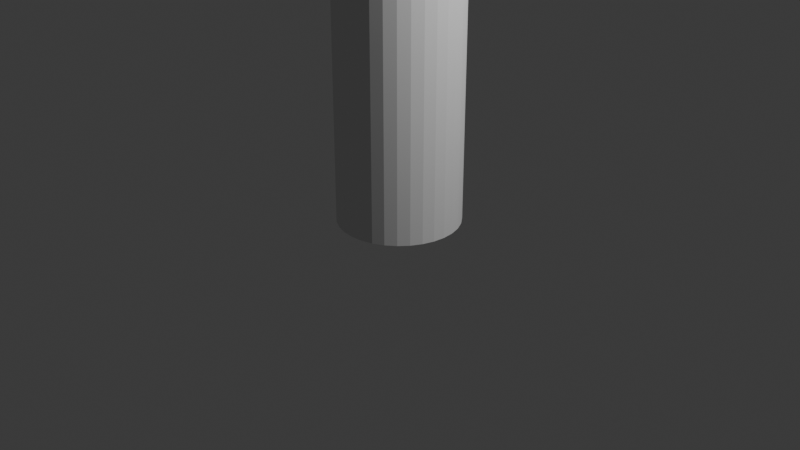 # Source: candle.blend  (saved by Blender 4.0.36; exported with 4.5.12 LTS)
import bpy
from mathutils import Matrix  # noqa: F401  (used for matrix-valued properties, if any)

bpy.ops.wm.read_factory_settings(use_empty=True)
scene = bpy.context.scene
scene.name = 'Scene'

# ---- collections
col_collection = bpy.data.collections.new('Collection'); scene.collection.children.link(col_collection)

# ---- world
world_world = bpy.data.worlds.new('World'); scene.world = world_world
world_world.use_nodes = True; world_world.node_tree.nodes.clear()
_N = world_world.node_tree.nodes; _L = world_world.node_tree.links
n0 = _N.new('ShaderNodeOutputWorld'); n0.name = 'World Output'; n0.location = (300, 300)
n1 = _N.new('ShaderNodeBackground'); n1.name = 'Background'; n1.location = (10, 300)
n1.inputs[0].default_value = (0.05088, 0.05088, 0.05088, 1.0)
_L.new(n1.outputs[0], n0.inputs[0])
n0.is_active_output = True
world_world.color = (0.05088, 0.05088, 0.05088)
world_world.use_sun_shadow = False
world_world.sun_shadow_jitter_overblur = 0.0

# ---- cameras
cam_camera = bpy.data.cameras.new('Camera')
cam_camera.clip_end = 100.0
cam_camera.ortho_scale = 7.314

# ---- lights
light_light = bpy.data.lights.new('Light', 'POINT')
light_light.transmission_factor = 0.0
light_light.use_soft_falloff = False
light_light.energy = 1000.0
light_light.shadow_soft_size = 0.1
light_light.shadow_maximum_resolution = 0.006
light_light.use_absolute_resolution = True

# ---- meshes
me_cylinder = bpy.data.meshes.new('Cylinder')
me_cylinder.from_pydata([(0.0, 1.0, -1.0), (0.0, 1.0, 1.0), (0.1951, 0.9808, -1.0), (0.1951, 0.9808, 1.0), (0.3827, 0.9239, -1.0), (0.3827, 0.9239, 1.0), (0.5556, 0.8315, -1.0), (0.5556, 0.8315, 1.0), (0.7071, 0.7071, -1.0), (0.7071, 0.7071, 1.0), (0.8315, 0.5556, -1.0), (0.8315, 0.5556, 1.0), (0.9239, 0.3827, -1.0), (0.9239, 0.3827, 1.0), (0.9808, 0.1951, -1.0), (0.9808, 0.1951, 1.0), (1.0, 0.0, -1.0), (1.0, 0.0, 1.0), (0.9808, -0.1951, -1.0), (0.9808, -0.1951, 1.0), (0.9239, -0.3827, -1.0), (0.9239, -0.3827, 1.0), (0.8315, -0.5556, -1.0), (0.8315, -0.5556, 1.0), (0.7071, -0.7071, -1.0), (0.7071, -0.7071, 1.0), (0.5556, -0.8315, -1.0), (0.5556, -0.8315, 1.0), (0.3827, -0.9239, -1.0), (0.3827, -0.9239, 1.0), (0.1951, -0.9808, -1.0), (0.1951, -0.9808, 1.0), (0.0, -1.0, -1.0), (0.0, -1.0, 1.0), (-0.1951, -0.9808, -1.0), (-0.1951, -0.9808, 1.0), (-0.3827, -0.9239, -1.0), (-0.3827, -0.9239, 1.0), (-0.5556, -0.8315, -1.0), (-0.5556, -0.8315, 1.0), (-0.7071, -0.7071, -1.0), (-0.7071, -0.7071, 1.0), (-0.8315, -0.5556, -1.0), (-0.8315, -0.5556, 1.0), (-0.9239, -0.3827, -1.0), (-0.9239, -0.3827, 1.0), (-0.9808, -0.1951, -1.0), (-0.9808, -0.1951, 1.0), (-1.0, 0.0, -1.0), (-1.0, 0.0, 1.0), (-0.9808, 0.1951, -1.0), (-0.9808, 0.1951, 1.0), (-0.9239, 0.3827, -1.0), (-0.9239, 0.3827, 1.0), (-0.8315, 0.5556, -1.0), (-0.8315, 0.5556, 1.0), (-0.7071, 0.7071, -1.0), (-0.7071, 0.7071, 1.0), (-0.5556, 0.8315, -1.0), (-0.5556, 0.8315, 1.0), (-0.3827, 0.9239, -1.0), (-0.3827, 0.9239, 1.0), (-0.1951, 0.9808, -1.0), (-0.1951, 0.9808, 1.0)], [], [(0, 1, 3, 2), (2, 3, 5, 4), (4, 5, 7, 6), (6, 7, 9, 8), (8, 9, 11, 10), (10, 11, 13, 12), (12, 13, 15, 14), (14, 15, 17, 16), (16, 17, 19, 18), (18, 19, 21, 20), (20, 21, 23, 22), (22, 23, 25, 24), (24, 25, 27, 26), (26, 27, 29, 28), (28, 29, 31, 30), (30, 31, 33, 32), (32, 33, 35, 34), (34, 35, 37, 36), (36, 37, 39, 38), (38, 39, 41, 40), (40, 41, 43, 42), (42, 43, 45, 44), (44, 45, 47, 46), (46, 47, 49, 48), (48, 49, 51, 50), (50, 51, 53, 52), (52, 53, 55, 54), (54, 55, 57, 56), (56, 57, 59, 58), (58, 59, 61, 60), (3, 1, 63, 61, 59, 57, 55, 53, 51, 49, 47, 45, 43, 41, 39, 37, 35, 33, 31, 29, 27, 25, 23, 21, 19, 17, 15, 13, 11, 9, 7, 5), (60, 61, 63, 62), (62, 63, 1, 0), (0, 2, 4, 6, 8, 10, 12, 14, 16, 18, 20, 22, 24, 26, 28, 30, 32, 34, 36, 38, 40, 42, 44, 46, 48, 50, 52, 54, 56, 58, 60, 62)])
_uv = me_cylinder.uv_layers.new(name='UVMap')
_uv.uv.foreach_set('vector', [1.0, 0.5, 1.0, 1.0, 0.9688, 1.0, 0.9688, 0.5, 0.9688, 0.5, 0.9688, 1.0, 0.9375, 1.0, 0.9375, 0.5, 0.9375, 0.5, 0.9375, 1.0, 0.9062, 1.0, 0.9062, 0.5, 0.9062, 0.5, 0.9062, 1.0, 0.875, 1.0, 0.875, 0.5, 0.875, 0.5, 0.875, 1.0, 0.8438, 1.0, 0.8438, 0.5, 0.8438, 0.5, 0.8438, 1.0, 0.8125, 1.0, 0.8125, 0.5, 0.8125, 0.5, 0.8125, 1.0, 0.7812, 1.0, 0.7812, 0.5, 0.7812, 0.5, 0.7812, 1.0, 0.75, 1.0, 0.75, 0.5, 0.75, 0.5, 0.75, 1.0, 0.7188, 1.0, 0.7188, 0.5, 0.7188, 0.5, 0.7188, 1.0, 0.6875, 1.0, 0.6875, 0.5, 0.6875, 0.5, 0.6875, 1.0, 0.6562, 1.0, 0.6562, 0.5, 0.6562, 0.5, 0.6562, 1.0, 0.625, 1.0, 0.625, 0.5, 0.625, 0.5, 0.625, 1.0, 0.5938, 1.0, 0.5938, 0.5, 0.5938, 0.5, 0.5938, 1.0, 0.5625, 1.0, 0.5625, 0.5, 0.5625, 0.5, 0.5625, 1.0, 0.5312, 1.0, 0.5312, 0.5, 0.5312, 0.5, 0.5312, 1.0, 0.5, 1.0, 0.5, 0.5, 0.5, 0.5, 0.5, 1.0, 0.4688, 1.0, 0.4688, 0.5, 0.4688, 0.5, 0.4688, 1.0, 0.4375, 1.0, 0.4375, 0.5, 0.4375, 0.5, 0.4375, 1.0, 0.4062, 1.0, 0.4062, 0.5, 0.4062, 0.5, 0.4062, 1.0, 0.375, 1.0, 0.375, 0.5, 0.375, 0.5, 0.375, 1.0, 0.3438, 1.0, 0.3438, 0.5, 0.3438, 0.5, 0.3438, 1.0, 0.3125, 1.0, 0.3125, 0.5, 0.3125, 0.5, 0.3125, 1.0, 0.2812, 1.0, 0.2812, 0.5, 0.2812, 0.5, 0.2812, 1.0, 0.25, 1.0, 0.25, 0.5, 0.25, 0.5, 0.25, 1.0, 0.2188, 1.0, 0.2188, 0.5, 0.2188, 0.5, 0.2188, 1.0, 0.1875, 1.0, 0.1875, 0.5, 0.1875, 0.5, 0.1875, 1.0, 0.1562, 1.0, 0.1562, 0.5, 0.1562, 0.5, 0.1562, 1.0, 0.125, 1.0, 0.125, 0.5, 0.125, 0.5, 0.125, 1.0, 0.09375, 1.0, 0.09375, 0.5, 0.09375, 0.5, 0.09375, 1.0, 0.0625, 1.0, 0.0625, 0.5, 0.2968, 0.4854, 0.25, 0.49, 0.2032, 0.4854, 0.1582, 0.4717, 0.1167, 0.4496, 0.08029, 0.4197, 0.05045, 0.3833, 0.02827, 0.3418, 0.01461, 0.2968, 0.01, 0.25, 0.01461, 0.2032, 0.02827, 0.1582, 0.05045, 0.1167, 0.08029, 0.08029, 0.1167, 0.05045, 0.1582, 0.02827, 0.2032, 0.01461, 0.25, 0.01, 0.2968, 0.01461, 0.3418, 0.02827, 0.3833, 0.05045, 0.4197, 0.08029, 0.4496, 0.1167, 0.4717, 0.1582, 0.4854, 0.2032, 0.49, 0.25, 0.4854, 0.2968, 0.4717, 0.3418, 0.4496, 0.3833, 0.4197, 0.4197, 0.3833, 0.4496, 0.3418, 0.4717, 0.0625, 0.5, 0.0625, 1.0, 0.03125, 1.0, 0.03125, 0.5, 0.03125, 0.5, 0.03125, 1.0, 0.0, 1.0, 0.0, 0.5, 0.75, 0.49, 0.7968, 0.4854, 0.8418, 0.4717, 0.8833, 0.4496, 0.9197, 0.4197, 0.9496, 0.3833, 0.9717, 0.3418, 0.9854, 0.2968, 0.99, 0.25, 0.9854, 0.2032, 0.9717, 0.1582, 0.9496, 0.1167, 0.9197, 0.08029, 0.8833, 0.05045, 0.8418, 0.02827, 0.7968, 0.01461, 0.75, 0.01, 0.7032, 0.01461, 0.6582, 0.02827, 0.6167, 0.05045, 0.5803, 0.08029, 0.5504, 0.1167, 0.5283, 0.1582, 0.5146, 0.2032, 0.51, 0.25, 0.5146, 0.2968, 0.5283, 0.3418, 0.5504, 0.3833, 0.5803, 0.4197, 0.6167, 0.4496, 0.6582, 0.4717, 0.7032, 0.4854])
me_cylinder.update()
me_cylinder_001 = bpy.data.meshes.new('Cylinder.001')
me_cylinder_001.from_pydata([(0.0, 1.0, -1.0), (0.0, 1.0, 1.0), (0.1951, 0.9808, -1.0), (0.1951, 0.9808, 1.0), (0.3827, 0.9239, -1.0), (0.3827, 0.9239, 1.0), (0.5556, 0.8315, -1.0), (0.5556, 0.8315, 1.0), (0.7071, 0.7071, -1.0), (0.7071, 0.7071, 1.0), (0.8315, 0.5556, -1.0), (0.8315, 0.5556, 1.0), (0.9239, 0.3827, -1.0), (0.9239, 0.3827, 1.0), (0.9808, 0.1951, -1.0), (0.9808, 0.1951, 1.0), (1.0, 0.0, -1.0), (1.0, 0.0, 1.0), (0.9808, -0.1951, -1.0), (0.9808, -0.1951, 1.0), (0.9239, -0.3827, -1.0), (0.9239, -0.3827, 1.0), (0.8315, -0.5556, -1.0), (0.8315, -0.5556, 1.0), (0.7071, -0.7071, -1.0), (0.7071, -0.7071, 1.0), (0.5556, -0.8315, -1.0), (0.5556, -0.8315, 1.0), (0.3827, -0.9239, -1.0), (0.3827, -0.9239, 1.0), (0.1951, -0.9808, -1.0), (0.1951, -0.9808, 1.0), (0.0, -1.0, -1.0), (0.0, -1.0, 1.0), (-0.1951, -0.9808, -1.0), (-0.1951, -0.9808, 1.0), (-0.3827, -0.9239, -1.0), (-0.3827, -0.9239, 1.0), (-0.5556, -0.8315, -1.0), (-0.5556, -0.8315, 1.0), (-0.7071, -0.7071, -1.0), (-0.7071, -0.7071, 1.0), (-0.8315, -0.5556, -1.0), (-0.8315, -0.5556, 1.0), (-0.9239, -0.3827, -1.0), (-0.9239, -0.3827, 1.0), (-0.9808, -0.1951, -1.0), (-0.9808, -0.1951, 1.0), (-1.0, 0.0, -1.0), (-1.0, 0.0, 1.0), (-0.9808, 0.1951, -1.0), (-0.9808, 0.1951, 1.0), (-0.9239, 0.3827, -1.0), (-0.9239, 0.3827, 1.0), (-0.8315, 0.5556, -1.0), (-0.8315, 0.5556, 1.0), (-0.7071, 0.7071, -1.0), (-0.7071, 0.7071, 1.0), (-0.5556, 0.8315, -1.0), (-0.5556, 0.8315, 1.0), (-0.3827, 0.9239, -1.0), (-0.3827, 0.9239, 1.0), (-0.1951, 0.9808, -1.0), (-0.1951, 0.9808, 1.0)], [], [(0, 1, 3, 2), (2, 3, 5, 4), (4, 5, 7, 6), (6, 7, 9, 8), (8, 9, 11, 10), (10, 11, 13, 12), (12, 13, 15, 14), (14, 15, 17, 16), (16, 17, 19, 18), (18, 19, 21, 20), (20, 21, 23, 22), (22, 23, 25, 24), (24, 25, 27, 26), (26, 27, 29, 28), (28, 29, 31, 30), (30, 31, 33, 32), (32, 33, 35, 34), (34, 35, 37, 36), (36, 37, 39, 38), (38, 39, 41, 40), (40, 41, 43, 42), (42, 43, 45, 44), (44, 45, 47, 46), (46, 47, 49, 48), (48, 49, 51, 50), (50, 51, 53, 52), (52, 53, 55, 54), (54, 55, 57, 56), (56, 57, 59, 58), (58, 59, 61, 60), (3, 1, 63, 61, 59, 57, 55, 53, 51, 49, 47, 45, 43, 41, 39, 37, 35, 33, 31, 29, 27, 25, 23, 21, 19, 17, 15, 13, 11, 9, 7, 5), (60, 61, 63, 62), (62, 63, 1, 0), (0, 2, 4, 6, 8, 10, 12, 14, 16, 18, 20, 22, 24, 26, 28, 30, 32, 34, 36, 38, 40, 42, 44, 46, 48, 50, 52, 54, 56, 58, 60, 62)])
_uv = me_cylinder_001.uv_layers.new(name='UVMap')
_uv.uv.foreach_set('vector', [1.0, 0.5, 1.0, 1.0, 0.9688, 1.0, 0.9688, 0.5, 0.9688, 0.5, 0.9688, 1.0, 0.9375, 1.0, 0.9375, 0.5, 0.9375, 0.5, 0.9375, 1.0, 0.9062, 1.0, 0.9062, 0.5, 0.9062, 0.5, 0.9062, 1.0, 0.875, 1.0, 0.875, 0.5, 0.875, 0.5, 0.875, 1.0, 0.8438, 1.0, 0.8438, 0.5, 0.8438, 0.5, 0.8438, 1.0, 0.8125, 1.0, 0.8125, 0.5, 0.8125, 0.5, 0.8125, 1.0, 0.7812, 1.0, 0.7812, 0.5, 0.7812, 0.5, 0.7812, 1.0, 0.75, 1.0, 0.75, 0.5, 0.75, 0.5, 0.75, 1.0, 0.7188, 1.0, 0.7188, 0.5, 0.7188, 0.5, 0.7188, 1.0, 0.6875, 1.0, 0.6875, 0.5, 0.6875, 0.5, 0.6875, 1.0, 0.6562, 1.0, 0.6562, 0.5, 0.6562, 0.5, 0.6562, 1.0, 0.625, 1.0, 0.625, 0.5, 0.625, 0.5, 0.625, 1.0, 0.5938, 1.0, 0.5938, 0.5, 0.5938, 0.5, 0.5938, 1.0, 0.5625, 1.0, 0.5625, 0.5, 0.5625, 0.5, 0.5625, 1.0, 0.5312, 1.0, 0.5312, 0.5, 0.5312, 0.5, 0.5312, 1.0, 0.5, 1.0, 0.5, 0.5, 0.5, 0.5, 0.5, 1.0, 0.4688, 1.0, 0.4688, 0.5, 0.4688, 0.5, 0.4688, 1.0, 0.4375, 1.0, 0.4375, 0.5, 0.4375, 0.5, 0.4375, 1.0, 0.4062, 1.0, 0.4062, 0.5, 0.4062, 0.5, 0.4062, 1.0, 0.375, 1.0, 0.375, 0.5, 0.375, 0.5, 0.375, 1.0, 0.3438, 1.0, 0.3438, 0.5, 0.3438, 0.5, 0.3438, 1.0, 0.3125, 1.0, 0.3125, 0.5, 0.3125, 0.5, 0.3125, 1.0, 0.2812, 1.0, 0.2812, 0.5, 0.2812, 0.5, 0.2812, 1.0, 0.25, 1.0, 0.25, 0.5, 0.25, 0.5, 0.25, 1.0, 0.2188, 1.0, 0.2188, 0.5, 0.2188, 0.5, 0.2188, 1.0, 0.1875, 1.0, 0.1875, 0.5, 0.1875, 0.5, 0.1875, 1.0, 0.1562, 1.0, 0.1562, 0.5, 0.1562, 0.5, 0.1562, 1.0, 0.125, 1.0, 0.125, 0.5, 0.125, 0.5, 0.125, 1.0, 0.09375, 1.0, 0.09375, 0.5, 0.09375, 0.5, 0.09375, 1.0, 0.0625, 1.0, 0.0625, 0.5, 0.2968, 0.4854, 0.25, 0.49, 0.2032, 0.4854, 0.1582, 0.4717, 0.1167, 0.4496, 0.08029, 0.4197, 0.05045, 0.3833, 0.02827, 0.3418, 0.01461, 0.2968, 0.01, 0.25, 0.01461, 0.2032, 0.02827, 0.1582, 0.05045, 0.1167, 0.08029, 0.08029, 0.1167, 0.05045, 0.1582, 0.02827, 0.2032, 0.01461, 0.25, 0.01, 0.2968, 0.01461, 0.3418, 0.02827, 0.3833, 0.05045, 0.4197, 0.08029, 0.4496, 0.1167, 0.4717, 0.1582, 0.4854, 0.2032, 0.49, 0.25, 0.4854, 0.2968, 0.4717, 0.3418, 0.4496, 0.3833, 0.4197, 0.4197, 0.3833, 0.4496, 0.3418, 0.4717, 0.0625, 0.5, 0.0625, 1.0, 0.03125, 1.0, 0.03125, 0.5, 0.03125, 0.5, 0.03125, 1.0, 0.0, 1.0, 0.0, 0.5, 0.75, 0.49, 0.7968, 0.4854, 0.8418, 0.4717, 0.8833, 0.4496, 0.9197, 0.4197, 0.9496, 0.3833, 0.9717, 0.3418, 0.9854, 0.2968, 0.99, 0.25, 0.9854, 0.2032, 0.9717, 0.1582, 0.9496, 0.1167, 0.9197, 0.08029, 0.8833, 0.05045, 0.8418, 0.02827, 0.7968, 0.01461, 0.75, 0.01, 0.7032, 0.01461, 0.6582, 0.02827, 0.6167, 0.05045, 0.5803, 0.08029, 0.5504, 0.1167, 0.5283, 0.1582, 0.5146, 0.2032, 0.51, 0.25, 0.5146, 0.2968, 0.5283, 0.3418, 0.5504, 0.3833, 0.5803, 0.4197, 0.6167, 0.4496, 0.6582, 0.4717, 0.7032, 0.4854])
me_cylinder_001.update()

# ---- objects
ob_light = bpy.data.objects.new('Light', light_light)
ob_camera = bpy.data.objects.new('Camera', cam_camera)
ob_cylinder = bpy.data.objects.new('Cylinder', me_cylinder)
ob_cylinder_001 = bpy.data.objects.new('Cylinder.001', me_cylinder_001)

# ---- transforms, parenting, visibility, modifiers, constraints
ob_light.location = (4.076, 1.005, 5.904)
ob_light.rotation_euler = (0.6503, 0.05522, 1.866)
ob_light.lock_rotations_4d = False
ob_light.empty_display_type = 'ARROWS'
ob_light.color = (0.0, 0.0, 0.0, 0.0)
ob_light.lineart.crease_threshold = 0.0
ob_camera.location = (7.359, -6.926, 4.958)
ob_camera.rotation_euler = (1.109, 0.0, 0.8149)
ob_camera.lock_rotations_4d = False
ob_camera.empty_display_type = 'ARROWS'
ob_camera.color = (0.0, 0.0, 0.0, 0.0)
ob_camera.display_type = 'WIRE'
ob_camera.lineart.crease_threshold = 0.0
ob_cylinder.location = (0.0, 0.0, 1.852)
ob_cylinder.scale = (0.6367, 0.6367, 1.834)
ob_cylinder_001.location = (0.0, 0.0, 4.057)
ob_cylinder_001.scale = (0.06912, 0.06912, 0.4111)

# ---- collection membership
col_collection.objects.link(ob_light)
col_collection.objects.link(ob_camera)
col_collection.objects.link(ob_cylinder)
col_collection.objects.link(ob_cylinder_001)

# ---- scene / render settings (as saved in the file)
scene.camera = ob_camera
scene.frame_start = 1; scene.frame_end = 250; scene.frame_set(1)
scene.render.engine = 'BLENDER_EEVEE_NEXT'
scene.cycles.sampling_pattern = 'TABULATED_SOBOL'
bpy.context.view_layer.update()
